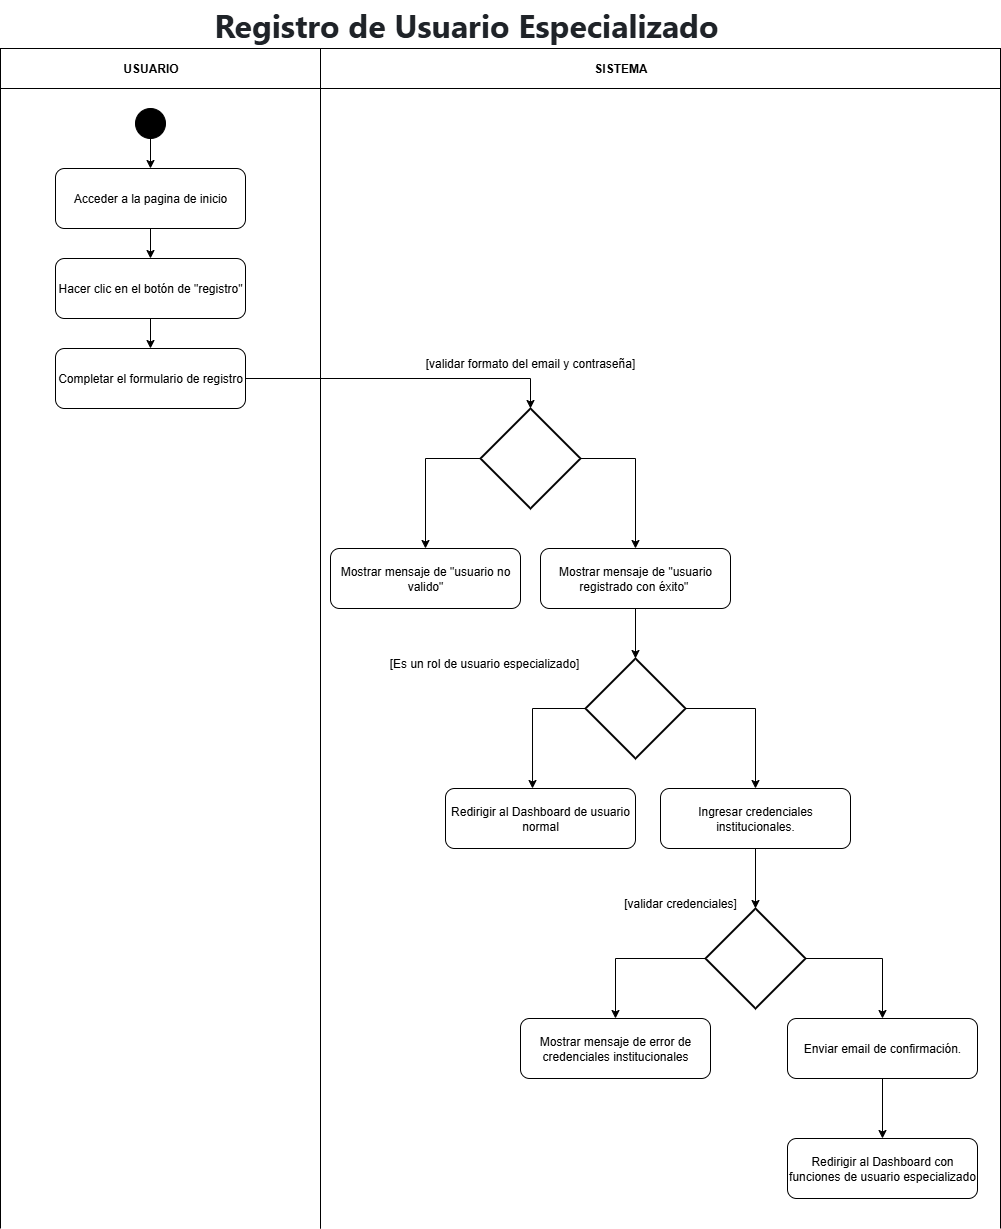

The diagram above was exported from draw.io. Its source (the exported page's mxGraphModel, read from the mxfile embedded in the PNG):
<mxGraphModel dx="872" dy="1634" grid="1" gridSize="10" guides="1" tooltips="1" connect="1" arrows="1" fold="1" page="1" pageScale="1" pageWidth="827" pageHeight="1169" math="0" shadow="0">
  <root>
    <mxCell id="0" />
    <mxCell id="1" parent="0" />
    <mxCell id="RzCO6R2e0URr99hRa_Cg-13" value="" style="shape=partialRectangle;whiteSpace=wrap;html=1;top=0;bottom=0;fillColor=none;" vertex="1" parent="1">
      <mxGeometry x="360" y="80" width="680" height="1140" as="geometry" />
    </mxCell>
    <mxCell id="RzCO6R2e0URr99hRa_Cg-9" value="" style="verticalLabelPosition=bottom;verticalAlign=top;html=1;shape=mxgraph.basic.rect;fillColor2=none;strokeWidth=1;size=20;indent=5;" vertex="1" parent="1">
      <mxGeometry x="40" y="40" width="320" height="40" as="geometry" />
    </mxCell>
    <mxCell id="RzCO6R2e0URr99hRa_Cg-10" value="" style="verticalLabelPosition=bottom;verticalAlign=top;html=1;shape=mxgraph.basic.rect;fillColor2=none;strokeWidth=1;size=20;indent=5;" vertex="1" parent="1">
      <mxGeometry x="360" y="40" width="680" height="40" as="geometry" />
    </mxCell>
    <mxCell id="RzCO6R2e0URr99hRa_Cg-12" value="" style="shape=partialRectangle;whiteSpace=wrap;html=1;top=0;bottom=0;fillColor=none;" vertex="1" parent="1">
      <mxGeometry x="40" y="80" width="320" height="1140" as="geometry" />
    </mxCell>
    <mxCell id="RzCO6R2e0URr99hRa_Cg-1" value="&lt;b&gt;USUARIO&lt;/b&gt;" style="text;html=1;align=center;verticalAlign=middle;resizable=0;points=[];autosize=1;strokeColor=none;fillColor=none;" vertex="1" parent="1">
      <mxGeometry x="150" y="45" width="80" height="30" as="geometry" />
    </mxCell>
    <mxCell id="RzCO6R2e0URr99hRa_Cg-15" style="edgeStyle=orthogonalEdgeStyle;rounded=0;orthogonalLoop=1;jettySize=auto;html=1;exitX=0.5;exitY=1;exitDx=0;exitDy=0;entryX=0.5;entryY=0;entryDx=0;entryDy=0;" edge="1" parent="1" source="RzCO6R2e0URr99hRa_Cg-3" target="RzCO6R2e0URr99hRa_Cg-7">
      <mxGeometry relative="1" as="geometry" />
    </mxCell>
    <mxCell id="RzCO6R2e0URr99hRa_Cg-3" value="" style="ellipse;fillColor=strokeColor;html=1;" vertex="1" parent="1">
      <mxGeometry x="175" y="100" width="30" height="30" as="geometry" />
    </mxCell>
    <mxCell id="RzCO6R2e0URr99hRa_Cg-18" style="edgeStyle=orthogonalEdgeStyle;rounded=0;orthogonalLoop=1;jettySize=auto;html=1;exitX=0.5;exitY=1;exitDx=0;exitDy=0;entryX=0.5;entryY=0;entryDx=0;entryDy=0;" edge="1" parent="1" source="RzCO6R2e0URr99hRa_Cg-7" target="RzCO6R2e0URr99hRa_Cg-17">
      <mxGeometry relative="1" as="geometry" />
    </mxCell>
    <mxCell id="RzCO6R2e0URr99hRa_Cg-7" value="&lt;span style=&quot;text-wrap-mode: nowrap;&quot;&gt;Acceder a la pagina de inicio&lt;/span&gt;" style="rounded=1;whiteSpace=wrap;html=1;" vertex="1" parent="1">
      <mxGeometry x="95" y="160" width="190" height="60" as="geometry" />
    </mxCell>
    <mxCell id="RzCO6R2e0URr99hRa_Cg-2" value="&lt;b&gt;SISTEMA&lt;/b&gt;" style="text;html=1;align=center;verticalAlign=middle;resizable=0;points=[];autosize=1;strokeColor=none;fillColor=none;" vertex="1" parent="1">
      <mxGeometry x="620" y="45" width="80" height="30" as="geometry" />
    </mxCell>
    <mxCell id="RzCO6R2e0URr99hRa_Cg-20" style="edgeStyle=orthogonalEdgeStyle;rounded=0;orthogonalLoop=1;jettySize=auto;html=1;exitX=0.5;exitY=1;exitDx=0;exitDy=0;entryX=0.5;entryY=0;entryDx=0;entryDy=0;" edge="1" parent="1" source="RzCO6R2e0URr99hRa_Cg-17" target="RzCO6R2e0URr99hRa_Cg-19">
      <mxGeometry relative="1" as="geometry" />
    </mxCell>
    <mxCell id="RzCO6R2e0URr99hRa_Cg-17" value="Hacer clic en el botón de &quot;registro&quot;" style="rounded=1;whiteSpace=wrap;html=1;" vertex="1" parent="1">
      <mxGeometry x="95" y="250" width="190" height="60" as="geometry" />
    </mxCell>
    <mxCell id="RzCO6R2e0URr99hRa_Cg-19" value="Completar el formulario de registro" style="rounded=1;whiteSpace=wrap;html=1;" vertex="1" parent="1">
      <mxGeometry x="95" y="340" width="190" height="60" as="geometry" />
    </mxCell>
    <mxCell id="RzCO6R2e0URr99hRa_Cg-30" style="edgeStyle=orthogonalEdgeStyle;rounded=0;orthogonalLoop=1;jettySize=auto;html=1;exitX=1;exitY=0.5;exitDx=0;exitDy=0;exitPerimeter=0;" edge="1" parent="1" source="RzCO6R2e0URr99hRa_Cg-22" target="RzCO6R2e0URr99hRa_Cg-27">
      <mxGeometry relative="1" as="geometry" />
    </mxCell>
    <mxCell id="RzCO6R2e0URr99hRa_Cg-31" style="edgeStyle=orthogonalEdgeStyle;rounded=0;orthogonalLoop=1;jettySize=auto;html=1;exitX=0;exitY=0.5;exitDx=0;exitDy=0;exitPerimeter=0;" edge="1" parent="1" source="RzCO6R2e0URr99hRa_Cg-22" target="RzCO6R2e0URr99hRa_Cg-29">
      <mxGeometry relative="1" as="geometry" />
    </mxCell>
    <mxCell id="RzCO6R2e0URr99hRa_Cg-22" value="" style="strokeWidth=2;html=1;shape=mxgraph.flowchart.decision;whiteSpace=wrap;" vertex="1" parent="1">
      <mxGeometry x="520" y="400" width="100" height="100" as="geometry" />
    </mxCell>
    <mxCell id="RzCO6R2e0URr99hRa_Cg-23" style="edgeStyle=orthogonalEdgeStyle;rounded=0;orthogonalLoop=1;jettySize=auto;html=1;exitX=1;exitY=0.5;exitDx=0;exitDy=0;entryX=0.5;entryY=0;entryDx=0;entryDy=0;entryPerimeter=0;" edge="1" parent="1" source="RzCO6R2e0URr99hRa_Cg-19" target="RzCO6R2e0URr99hRa_Cg-22">
      <mxGeometry relative="1" as="geometry" />
    </mxCell>
    <mxCell id="RzCO6R2e0URr99hRa_Cg-27" value="Mostrar mensaje de &quot;usuario registrado con éxito&quot;&amp;nbsp;" style="rounded=1;whiteSpace=wrap;html=1;" vertex="1" parent="1">
      <mxGeometry x="580" y="540" width="190" height="60" as="geometry" />
    </mxCell>
    <mxCell id="RzCO6R2e0URr99hRa_Cg-29" value="Mostrar mensaje de &quot;usuario no valido&quot;" style="rounded=1;whiteSpace=wrap;html=1;" vertex="1" parent="1">
      <mxGeometry x="370" y="540" width="190" height="60" as="geometry" />
    </mxCell>
    <mxCell id="RzCO6R2e0URr99hRa_Cg-32" value="[validar formato del email y contraseña]" style="text;html=1;align=center;verticalAlign=middle;whiteSpace=wrap;rounded=0;" vertex="1" parent="1">
      <mxGeometry x="460" y="340" width="220" height="30" as="geometry" />
    </mxCell>
    <mxCell id="RzCO6R2e0URr99hRa_Cg-34" value="&lt;h1 style=&quot;box-sizing: border-box; font-size: 32px; margin: 0px 8px 0px 0px; order: 1; line-height: 1.4285; color: rgb(31, 35, 40); font-family: -apple-system, BlinkMacSystemFont, &amp;quot;Segoe UI&amp;quot;, &amp;quot;Noto Sans&amp;quot;, Helvetica, Arial, sans-serif, &amp;quot;Apple Color Emoji&amp;quot;, &amp;quot;Segoe UI Emoji&amp;quot;; text-align: start; background-color: rgb(255, 255, 255); --custom-font-size: 26px,26px,2rem,2rem;&quot; tabindex=&quot;-1&quot; data-hidden=&quot;false&quot; data-component=&quot;PH_Title&quot; class=&quot;Box-sc-g0xbh4-0 fdpFjT prc-PageHeader-Title-LKOsd HeaderViewer-module__PageHeader_Title--n_x9h prc-Heading-Heading-6CmGO&quot;&gt;&lt;bdi style=&quot;box-sizing: border-box; display: inline; word-break: break-word;&quot; data-testid=&quot;issue-title&quot; class=&quot;Box-sc-g0xbh4-0 markdown-title HeaderViewer-module__VerifiedHTMLBox--_DgIv&quot;&gt;Registro de Usuario Especializado&lt;/bdi&gt;&lt;/h1&gt;" style="text;html=1;align=center;verticalAlign=middle;whiteSpace=wrap;rounded=0;" vertex="1" parent="1">
      <mxGeometry x="190" width="640" height="30" as="geometry" />
    </mxCell>
    <mxCell id="RzCO6R2e0URr99hRa_Cg-38" style="edgeStyle=orthogonalEdgeStyle;rounded=0;orthogonalLoop=1;jettySize=auto;html=1;exitX=1;exitY=0.5;exitDx=0;exitDy=0;exitPerimeter=0;entryX=0.5;entryY=0;entryDx=0;entryDy=0;" edge="1" parent="1" source="RzCO6R2e0URr99hRa_Cg-36" target="RzCO6R2e0URr99hRa_Cg-45">
      <mxGeometry relative="1" as="geometry">
        <mxPoint x="760" y="780" as="targetPoint" />
      </mxGeometry>
    </mxCell>
    <mxCell id="RzCO6R2e0URr99hRa_Cg-40" style="edgeStyle=orthogonalEdgeStyle;rounded=0;orthogonalLoop=1;jettySize=auto;html=1;exitX=0;exitY=0.5;exitDx=0;exitDy=0;exitPerimeter=0;entryX=0.458;entryY=0;entryDx=0;entryDy=0;entryPerimeter=0;" edge="1" parent="1" source="RzCO6R2e0URr99hRa_Cg-36" target="RzCO6R2e0URr99hRa_Cg-41">
      <mxGeometry relative="1" as="geometry">
        <mxPoint x="540" y="780" as="targetPoint" />
      </mxGeometry>
    </mxCell>
    <mxCell id="RzCO6R2e0URr99hRa_Cg-36" value="" style="strokeWidth=2;html=1;shape=mxgraph.flowchart.decision;whiteSpace=wrap;" vertex="1" parent="1">
      <mxGeometry x="625" y="650" width="100" height="100" as="geometry" />
    </mxCell>
    <mxCell id="RzCO6R2e0URr99hRa_Cg-37" style="edgeStyle=orthogonalEdgeStyle;rounded=0;orthogonalLoop=1;jettySize=auto;html=1;exitX=0.5;exitY=1;exitDx=0;exitDy=0;entryX=0.5;entryY=0;entryDx=0;entryDy=0;entryPerimeter=0;" edge="1" parent="1" source="RzCO6R2e0URr99hRa_Cg-27" target="RzCO6R2e0URr99hRa_Cg-36">
      <mxGeometry relative="1" as="geometry" />
    </mxCell>
    <mxCell id="RzCO6R2e0URr99hRa_Cg-43" style="edgeStyle=orthogonalEdgeStyle;rounded=0;orthogonalLoop=1;jettySize=auto;html=1;exitX=0.5;exitY=1;exitDx=0;exitDy=0;entryX=0.5;entryY=0;entryDx=0;entryDy=0;" edge="1" parent="1" source="RzCO6R2e0URr99hRa_Cg-39" target="RzCO6R2e0URr99hRa_Cg-44">
      <mxGeometry relative="1" as="geometry">
        <mxPoint x="785" y="900" as="targetPoint" />
      </mxGeometry>
    </mxCell>
    <mxCell id="RzCO6R2e0URr99hRa_Cg-39" value="Enviar &lt;span data-end=&quot;1655&quot; data-start=&quot;1630&quot;&gt;email de confirmación&lt;/span&gt;." style="rounded=1;whiteSpace=wrap;html=1;" vertex="1" parent="1">
      <mxGeometry x="827" y="1010" width="190" height="60" as="geometry" />
    </mxCell>
    <mxCell id="RzCO6R2e0URr99hRa_Cg-41" value="Redirigir al &lt;span data-end=&quot;1703&quot; data-start=&quot;1674&quot;&gt;Dashboard de usuario normal&lt;/span&gt;" style="rounded=1;whiteSpace=wrap;html=1;" vertex="1" parent="1">
      <mxGeometry x="485" y="780" width="190" height="60" as="geometry" />
    </mxCell>
    <mxCell id="RzCO6R2e0URr99hRa_Cg-42" value="[Es un rol de usuario especializado]" style="text;html=1;align=center;verticalAlign=middle;whiteSpace=wrap;rounded=0;" vertex="1" parent="1">
      <mxGeometry x="414" y="640" width="220" height="30" as="geometry" />
    </mxCell>
    <mxCell id="RzCO6R2e0URr99hRa_Cg-44" value="Redirigir al&amp;nbsp;&lt;span data-end=&quot;1703&quot; data-start=&quot;1674&quot;&gt;Dashboard con funciones de usuario especializado&lt;/span&gt;" style="rounded=1;whiteSpace=wrap;html=1;" vertex="1" parent="1">
      <mxGeometry x="827" y="1130" width="190" height="60" as="geometry" />
    </mxCell>
    <mxCell id="RzCO6R2e0URr99hRa_Cg-46" style="edgeStyle=orthogonalEdgeStyle;rounded=0;orthogonalLoop=1;jettySize=auto;html=1;exitX=0.5;exitY=1;exitDx=0;exitDy=0;entryX=0.5;entryY=0;entryDx=0;entryDy=0;entryPerimeter=0;" edge="1" parent="1" source="RzCO6R2e0URr99hRa_Cg-45" target="RzCO6R2e0URr99hRa_Cg-47">
      <mxGeometry relative="1" as="geometry" />
    </mxCell>
    <mxCell id="RzCO6R2e0URr99hRa_Cg-45" value="Ingresar credenciales institucionales." style="rounded=1;whiteSpace=wrap;html=1;" vertex="1" parent="1">
      <mxGeometry x="700" y="780" width="190" height="60" as="geometry" />
    </mxCell>
    <mxCell id="RzCO6R2e0URr99hRa_Cg-48" style="edgeStyle=orthogonalEdgeStyle;rounded=0;orthogonalLoop=1;jettySize=auto;html=1;exitX=1;exitY=0.5;exitDx=0;exitDy=0;exitPerimeter=0;" edge="1" parent="1" source="RzCO6R2e0URr99hRa_Cg-47" target="RzCO6R2e0URr99hRa_Cg-39">
      <mxGeometry relative="1" as="geometry" />
    </mxCell>
    <mxCell id="RzCO6R2e0URr99hRa_Cg-51" style="edgeStyle=orthogonalEdgeStyle;rounded=0;orthogonalLoop=1;jettySize=auto;html=1;exitX=0;exitY=0.5;exitDx=0;exitDy=0;exitPerimeter=0;entryX=0.5;entryY=0;entryDx=0;entryDy=0;" edge="1" parent="1" source="RzCO6R2e0URr99hRa_Cg-47" target="RzCO6R2e0URr99hRa_Cg-50">
      <mxGeometry relative="1" as="geometry" />
    </mxCell>
    <mxCell id="RzCO6R2e0URr99hRa_Cg-47" value="" style="strokeWidth=2;html=1;shape=mxgraph.flowchart.decision;whiteSpace=wrap;" vertex="1" parent="1">
      <mxGeometry x="745" y="900" width="100" height="100" as="geometry" />
    </mxCell>
    <mxCell id="RzCO6R2e0URr99hRa_Cg-49" value="[validar credenciales]" style="text;html=1;align=center;verticalAlign=middle;whiteSpace=wrap;rounded=0;" vertex="1" parent="1">
      <mxGeometry x="610" y="880" width="220" height="30" as="geometry" />
    </mxCell>
    <mxCell id="RzCO6R2e0URr99hRa_Cg-50" value="Mostrar mensaje de error de credenciales institucionales" style="rounded=1;whiteSpace=wrap;html=1;" vertex="1" parent="1">
      <mxGeometry x="560" y="1010" width="190" height="60" as="geometry" />
    </mxCell>
  </root>
</mxGraphModel>